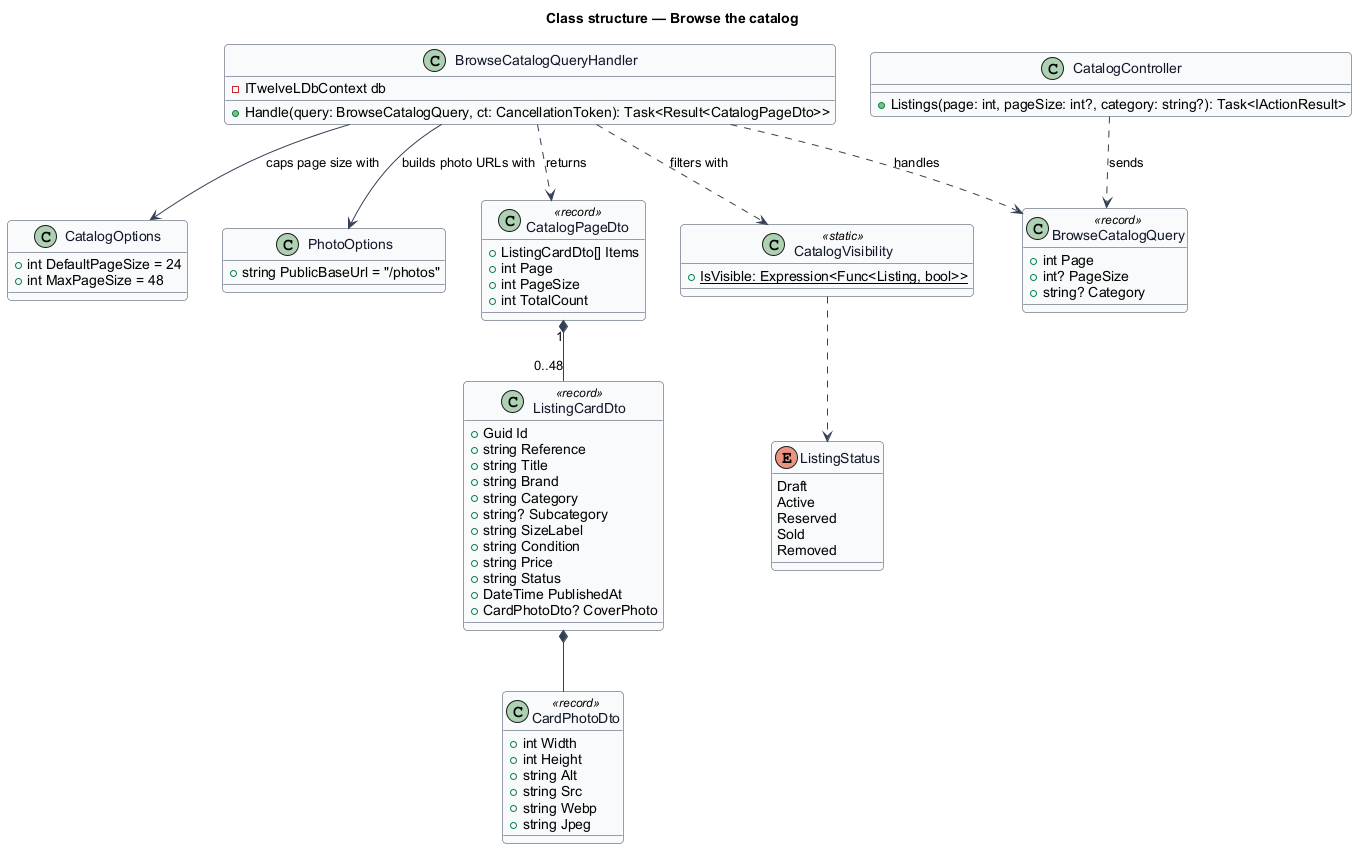

The diagram above was rendered by PlantUML. Its source (embedded in the PNG):
@startuml
skinparam backgroundColor #FFFFFF
skinparam shadowing false
skinparam roundcorner 8
skinparam defaultFontName Arial
skinparam ArrowColor #344054
skinparam class {
  BorderColor #344054
  FontColor #101828
  BackgroundColor #F9FAFB
}
title Class structure — Browse the catalog

enum ListingStatus {
  Draft
  Active
  Reserved
  Sold
  Removed
}

class CatalogVisibility <<static>> {
  +{static} IsVisible: Expression<Func<Listing, bool>>
}

class BrowseCatalogQuery <<record>> {
  +int Page
  +int? PageSize
  +string? Category
}

class BrowseCatalogQueryHandler {
  -ITwelveLDbContext db
  +Handle(query: BrowseCatalogQuery, ct: CancellationToken): Task<Result<CatalogPageDto>>
}

class CatalogOptions {
  +int DefaultPageSize = 24
  +int MaxPageSize = 48
}

class PhotoOptions {
  +string PublicBaseUrl = "/photos"
}

class CatalogPageDto <<record>> {
  +ListingCardDto[] Items
  +int Page
  +int PageSize
  +int TotalCount
}

class ListingCardDto <<record>> {
  +Guid Id
  +string Reference
  +string Title
  +string Brand
  +string Category
  +string? Subcategory
  +string SizeLabel
  +string Condition
  +string Price
  +string Status
  +DateTime PublishedAt
  +CardPhotoDto? CoverPhoto
}

class CardPhotoDto <<record>> {
  +int Width
  +int Height
  +string Alt
  +string Src
  +string Webp
  +string Jpeg
}

class CatalogController {
  +Listings(page: int, pageSize: int?, category: string?): Task<IActionResult>
}

CatalogController ..> BrowseCatalogQuery : sends
BrowseCatalogQueryHandler ..> BrowseCatalogQuery : handles
BrowseCatalogQueryHandler --> CatalogOptions : caps page size with
BrowseCatalogQueryHandler --> PhotoOptions : builds photo URLs with
BrowseCatalogQueryHandler ..> CatalogVisibility : filters with
CatalogVisibility ..> ListingStatus
BrowseCatalogQueryHandler ..> CatalogPageDto : returns
CatalogPageDto "1" *-- "0..48" ListingCardDto
ListingCardDto *-- CardPhotoDto
@enduml